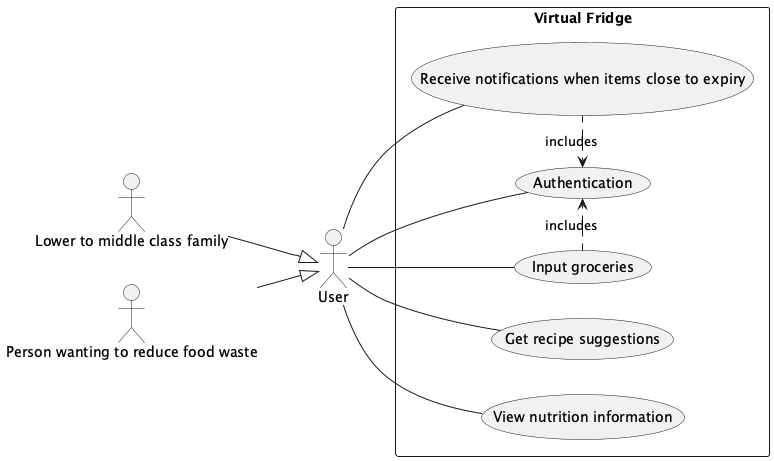

The diagram above was rendered by PlantUML. Its source (embedded in the PNG):
@startuml
left to right direction
:Lower to middle class family: --|> User
:Person wanting to reduce food waste: --|> User
rectangle "Virtual Fridge" {
usecase authentication as "Authentication"
usecase groceries as "Input groceries"
usecase recipes as "Get recipe suggestions"
usecase expiration as "Receive notifications when items close to expiry"
usecase nutrition as "View nutrition information"
}
expiration .> authentication : includes
groceries .> authentication : includes
User -- authentication
User -- groceries
User -- recipes
User -- expiration
User -- nutrition
@enduml